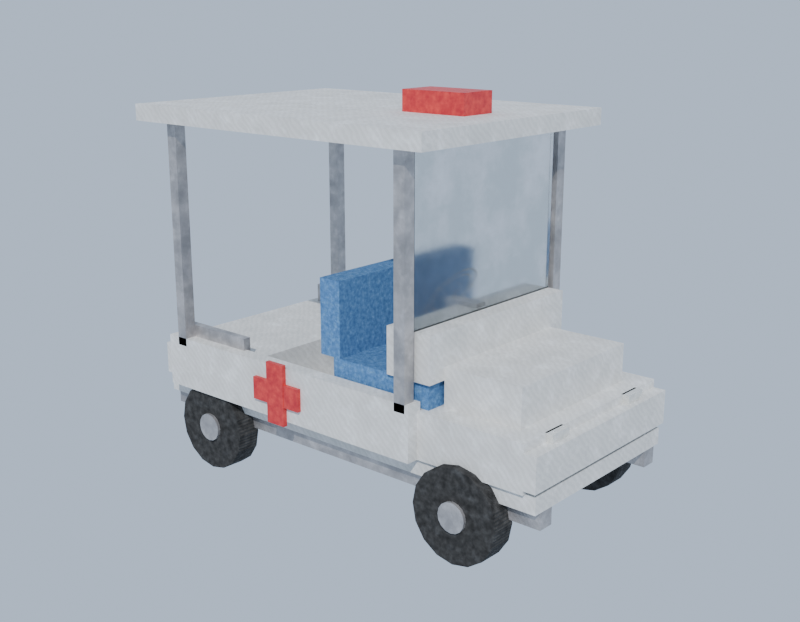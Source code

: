 # Source: carrito_emergencias.blend  (saved by Blender 5.2.45; exported with 4.5.12 LTS)
import bpy
from mathutils import Matrix  # noqa: F401  (used for matrix-valued properties, if any)

bpy.ops.wm.read_factory_settings(use_empty=True)
scene = bpy.context.scene
scene.name = 'Scene'

# ---- collections
col_cart = bpy.data.collections.new('CART'); scene.collection.children.link(col_cart)
col_cart_chassis = bpy.data.collections.new('CART_CHASSIS'); col_cart.children.link(col_cart_chassis)
col_cart_wheels = bpy.data.collections.new('CART_WHEELS'); col_cart.children.link(col_cart_wheels)
col_cart_body = bpy.data.collections.new('CART_BODY'); col_cart.children.link(col_cart_body)
col_cart_cabin = bpy.data.collections.new('CART_CABIN'); col_cart.children.link(col_cart_cabin)
col_cart_details = bpy.data.collections.new('CART_DETAILS'); col_cart.children.link(col_cart_details)

# ---- materials (node trees are filled in below, after node groups)
mat_metal = bpy.data.materials.new('Metal')
mat_metal.diffuse_color = (0.72, 0.73, 0.75, 1.0)
mat_plastic = bpy.data.materials.new('Plastic')
mat_plastic.diffuse_color = (0.16, 0.16, 0.18, 1.0)
mat_rubber = bpy.data.materials.new('Rubber')
mat_rubber.diffuse_color = (0.05, 0.05, 0.05, 1.0)
mat_fabric = bpy.data.materials.new('Fabric')
mat_fabric.diffuse_color = (0.1, 0.25, 0.55, 1.0)
mat_glass = bpy.data.materials.new('Glass')
mat_glass.diffuse_color = (0.55, 0.68, 0.72, 1.0)
mat_red = bpy.data.materials.new('Red')
mat_red.diffuse_color = (0.7, 0.05, 0.05, 1.0)
mat_white = bpy.data.materials.new('White')
mat_white.diffuse_color = (0.92, 0.92, 0.9, 1.0)

# ---- material node trees
mat_metal.use_nodes = True; mat_metal.node_tree.nodes.clear()
_N = mat_metal.node_tree.nodes; _L = mat_metal.node_tree.links
n0 = _N.new('ShaderNodeOutputMaterial'); n0.name = 'Material'; n0.location = (1600, 0)
n1 = _N.new('ShaderNodeBsdfPrincipled'); n1.name = 'BSDF Principista'; n1.location = (1300, 0)
n1.inputs[1].default_value = 0.65
n1.inputs[10].default_value = 0.005
n2 = _N.new('ShaderNodeTexCoord'); n2.name = 'Coordenadas de texturizado'; n2.location = (-1800, 0)
n3 = _N.new('ShaderNodeMapping'); n3.name = 'Mapeo'; n3.location = (-1600, 0)
n3.inputs[3].default_value = (2.5, 2.5, 2.5)
n4 = _N.new('ShaderNodeTexNoise'); n4.name = 'Ruido'; n4.location = (-1300, 400)
n4.width = 160
n4.inputs[3].default_value = 4.0
n5 = _N.new('ShaderNodeValToRGB'); n5.name = 'Rampa de color'; n5.location = (-1000, 400)
while len(n5.color_ramp.elements) > 1: n5.color_ramp.elements.remove(n5.color_ramp.elements[-1])
n5.color_ramp.elements[0].position = 0.3; n5.color_ramp.elements[0].color = (0.45, 0.46, 0.48, 1.0)
_e = n5.color_ramp.elements.new(0.5); _e.color = (0.6, 0.61, 0.63, 1.0)
_e = n5.color_ramp.elements.new(0.7); _e.color = (0.78, 0.79, 0.81, 1.0)
n6 = _N.new('ShaderNodeTexNoise'); n6.name = 'Ruido.001'; n6.location = (-1300, 100)
n6.width = 160
n6.inputs[2].default_value = 9.0
n6.inputs[3].default_value = 7.0
n6.inputs[4].default_value = 0.75
n7 = _N.new('ShaderNodeValToRGB'); n7.name = 'Rampa de color.001'; n7.location = (-1000, 100)
while len(n7.color_ramp.elements) > 1: n7.color_ramp.elements.remove(n7.color_ramp.elements[-1])
n7.color_ramp.elements[0].position = 0.7; n7.color_ramp.elements[0].color = (0.45, 0.3, 0.22, 1.0)
_e = n7.color_ramp.elements.new(0.82); _e.color = (1.0, 1.0, 1.0, 1.0)
n8 = _N.new('ShaderNodeMixRGB'); n8.name = 'Mezclar (antiguo)'; n8.location = (-700, 250)
n8.blend_type = 'MULTIPLY'
n8.inputs[0].default_value = 0.3
n9 = _N.new('ShaderNodeTexNoise'); n9.name = 'Ruido.002'; n9.location = (-1300, -200)
n9.width = 160
n9.inputs[2].default_value = 12.0
n9.inputs[3].default_value = 5.0
n10 = _N.new('ShaderNodeValToRGB'); n10.name = 'Rampa de color.002'; n10.location = (-1000, -200)
while len(n10.color_ramp.elements) > 1: n10.color_ramp.elements.remove(n10.color_ramp.elements[-1])
n10.color_ramp.elements[0].position = 0.48; n10.color_ramp.elements[0].color = (0.55, 0.54, 0.52, 1.0)
_e = n10.color_ramp.elements.new(0.65); _e.color = (1.0, 1.0, 1.0, 1.0)
n11 = _N.new('ShaderNodeMixRGB'); n11.name = 'Mezclar (antiguo).001'; n11.location = (-450, 100)
n11.blend_type = 'MULTIPLY'
n11.inputs[0].default_value = 0.3
n12 = _N.new('ShaderNodeTexNoise'); n12.name = 'Ruido.003'; n12.location = (-1300, -500)
n12.width = 160
n12.inputs[2].default_value = 18.0
n12.inputs[3].default_value = 4.0
n13 = _N.new('ShaderNodeMapRange'); n13.name = 'Mapear rango'; n13.location = (-1000, -500)
n13.inputs[3].default_value = 0.3
n13.inputs[4].default_value = 0.6
n14 = _N.new('ShaderNodeTexNoise'); n14.name = 'Ruido.004'; n14.location = (-1300, -800)
n14.width = 160
n14.inputs[2].default_value = 60.0
n14.inputs[3].default_value = 6.0
n15 = _N.new('ShaderNodeTexWave'); n15.name = 'Ondas'; n15.location = (-1300, -1050)
n15.width = 160
n15.bands_direction = 'DIAGONAL'
n15.inputs[1].default_value = 10.0
n15.inputs[2].default_value = 5.0
n16 = _N.new('ShaderNodeMixRGB'); n16.name = 'Mezclar (antiguo).002'; n16.location = (-700, -850)
n16.blend_type = 'ADD'
n16.inputs[0].default_value = 0.35
n17 = _N.new('ShaderNodeBump'); n17.name = 'Relieve'; n17.location = (1000, -400)
n17.inputs[0].default_value = 0.2
n17.inputs[1].default_value = 0.004
_L.new(n1.outputs[0], n0.inputs[0])
_L.new(n2.outputs[3], n3.inputs[0])
_L.new(n3.outputs[0], n4.inputs[0])
_L.new(n4.outputs[0], n5.inputs[0])
_L.new(n3.outputs[0], n6.inputs[0])
_L.new(n6.outputs[0], n7.inputs[0])
_L.new(n5.outputs[0], n8.inputs[1])
_L.new(n7.outputs[0], n8.inputs[2])
_L.new(n3.outputs[0], n9.inputs[0])
_L.new(n9.outputs[0], n10.inputs[0])
_L.new(n8.outputs[0], n11.inputs[1])
_L.new(n10.outputs[0], n11.inputs[2])
_L.new(n11.outputs[0], n1.inputs[0])
_L.new(n3.outputs[0], n12.inputs[0])
_L.new(n12.outputs[0], n13.inputs[0])
_L.new(n13.outputs[0], n1.inputs[2])
_L.new(n3.outputs[0], n14.inputs[0])
_L.new(n3.outputs[0], n15.inputs[0])
_L.new(n14.outputs[0], n16.inputs[1])
_L.new(n15.outputs[1], n16.inputs[2])
_L.new(n16.outputs[0], n17.inputs[3])
_L.new(n17.outputs[0], n1.inputs[5])
n0.is_active_output = True
mat_plastic.use_nodes = True; mat_plastic.node_tree.nodes.clear()
_N = mat_plastic.node_tree.nodes; _L = mat_plastic.node_tree.links
n0 = _N.new('ShaderNodeOutputMaterial'); n0.name = 'Material'; n0.location = (1600, 0)
n1 = _N.new('ShaderNodeBsdfPrincipled'); n1.name = 'BSDF Principista'; n1.location = (1300, 0)
n1.inputs[10].default_value = 0.005
n1.inputs[13].default_value = 0.35
n2 = _N.new('ShaderNodeTexCoord'); n2.name = 'Coordenadas de texturizado'; n2.location = (-1800, 0)
n3 = _N.new('ShaderNodeMapping'); n3.name = 'Mapeo'; n3.location = (-1600, 0)
n3.inputs[3].default_value = (2.0, 2.0, 2.0)
n4 = _N.new('ShaderNodeTexNoise'); n4.name = 'Ruido'; n4.location = (-1300, 400)
n4.width = 160
n4.inputs[2].default_value = 4.0
n4.inputs[3].default_value = 4.0
n5 = _N.new('ShaderNodeValToRGB'); n5.name = 'Rampa de color'; n5.location = (-1000, 400)
while len(n5.color_ramp.elements) > 1: n5.color_ramp.elements.remove(n5.color_ramp.elements[-1])
n5.color_ramp.elements[0].position = 0.3; n5.color_ramp.elements[0].color = (0.8, 0.8, 0.79, 1.0)
_e = n5.color_ramp.elements.new(0.5); _e.color = (0.87, 0.87, 0.86, 1.0)
_e = n5.color_ramp.elements.new(0.7); _e.color = (0.92, 0.92, 0.91, 1.0)
n6 = _N.new('ShaderNodeTexNoise'); n6.name = 'Ruido.001'; n6.location = (-1300, 100)
n6.width = 160
n6.inputs[2].default_value = 6.0
n6.inputs[3].default_value = 6.0
n6.inputs[4].default_value = 0.7
n7 = _N.new('ShaderNodeValToRGB'); n7.name = 'Rampa de color.001'; n7.location = (-1000, 100)
while len(n7.color_ramp.elements) > 1: n7.color_ramp.elements.remove(n7.color_ramp.elements[-1])
n7.color_ramp.elements[0].position = 0.5; n7.color_ramp.elements[0].color = (0.55, 0.53, 0.48, 1.0)
_e = n7.color_ramp.elements.new(0.72); _e.color = (1.0, 1.0, 1.0, 1.0)
n8 = _N.new('ShaderNodeMixRGB'); n8.name = 'Mezclar (antiguo)'; n8.location = (-700, 250)
n8.blend_type = 'MULTIPLY'
n8.inputs[0].default_value = 0.4
n9 = _N.new('ShaderNodeTexWave'); n9.name = 'Ondas'; n9.location = (-1300, -250)
n9.width = 160
n9.bands_direction = 'DIAGONAL'
n9.inputs[1].default_value = 8.0
n9.inputs[2].default_value = 6.0
n10 = _N.new('ShaderNodeValToRGB'); n10.name = 'Rampa de color.002'; n10.location = (-1000, -250)
while len(n10.color_ramp.elements) > 1: n10.color_ramp.elements.remove(n10.color_ramp.elements[-1])
n10.color_ramp.elements[0].position = 0.48; n10.color_ramp.elements[0].color = (1.0, 1.0, 1.0, 1.0)
_e = n10.color_ramp.elements.new(0.52); _e.color = (0.85, 0.85, 0.85, 1.0)
n11 = _N.new('ShaderNodeMixRGB'); n11.name = 'Mezclar (antiguo).001'; n11.location = (-450, 150)
n11.blend_type = 'MULTIPLY'
n12 = _N.new('ShaderNodeTexNoise'); n12.name = 'Ruido.002'; n12.location = (-1300, -550)
n12.width = 160
n12.inputs[2].default_value = 15.0
n12.inputs[3].default_value = 4.0
n13 = _N.new('ShaderNodeMapRange'); n13.name = 'Mapear rango'; n13.location = (-1000, -550)
n13.inputs[3].default_value = 0.45
n13.inputs[4].default_value = 0.65
n14 = _N.new('ShaderNodeTexNoise'); n14.name = 'Ruido.003'; n14.location = (-1300, -850)
n14.width = 160
n14.inputs[2].default_value = 80.0
n14.inputs[3].default_value = 5.0
n15 = _N.new('ShaderNodeMixRGB'); n15.name = 'Mezclar (antiguo).002'; n15.location = (-700, -850)
n15.blend_type = 'ADD'
n15.inputs[0].default_value = 0.3
n16 = _N.new('ShaderNodeBump'); n16.name = 'Relieve'; n16.location = (1000, -400)
n16.inputs[0].default_value = 0.15
n16.inputs[1].default_value = 0.003
_L.new(n1.outputs[0], n0.inputs[0])
_L.new(n2.outputs[3], n3.inputs[0])
_L.new(n3.outputs[0], n4.inputs[0])
_L.new(n4.outputs[0], n5.inputs[0])
_L.new(n3.outputs[0], n6.inputs[0])
_L.new(n6.outputs[0], n7.inputs[0])
_L.new(n5.outputs[0], n8.inputs[1])
_L.new(n7.outputs[0], n8.inputs[2])
_L.new(n3.outputs[0], n9.inputs[0])
_L.new(n9.outputs[1], n10.inputs[0])
_L.new(n8.outputs[0], n11.inputs[1])
_L.new(n10.outputs[0], n11.inputs[2])
_L.new(n11.outputs[0], n1.inputs[0])
_L.new(n3.outputs[0], n12.inputs[0])
_L.new(n12.outputs[0], n13.inputs[0])
_L.new(n13.outputs[0], n1.inputs[2])
_L.new(n3.outputs[0], n14.inputs[0])
_L.new(n14.outputs[0], n15.inputs[1])
_L.new(n9.outputs[1], n15.inputs[2])
_L.new(n15.outputs[0], n16.inputs[3])
_L.new(n16.outputs[0], n1.inputs[5])
n0.is_active_output = True
mat_rubber.use_nodes = True; mat_rubber.node_tree.nodes.clear()
_N = mat_rubber.node_tree.nodes; _L = mat_rubber.node_tree.links
n0 = _N.new('ShaderNodeOutputMaterial'); n0.name = 'Material'; n0.location = (1600, 0)
n1 = _N.new('ShaderNodeBsdfPrincipled'); n1.name = 'BSDF Principista'; n1.location = (1300, 0)
n1.inputs[10].default_value = 0.005
n1.inputs[13].default_value = 0.2
n2 = _N.new('ShaderNodeTexCoord'); n2.name = 'Coordenadas de texturizado'; n2.location = (-1800, 0)
n3 = _N.new('ShaderNodeMapping'); n3.name = 'Mapeo'; n3.location = (-1600, 0)
n3.inputs[3].default_value = (4.0, 4.0, 4.0)
n4 = _N.new('ShaderNodeTexNoise'); n4.name = 'Ruido'; n4.location = (-1300, 400)
n4.width = 160
n4.inputs[2].default_value = 8.0
n4.inputs[3].default_value = 4.0
n5 = _N.new('ShaderNodeValToRGB'); n5.name = 'Rampa de color'; n5.location = (-1000, 400)
while len(n5.color_ramp.elements) > 1: n5.color_ramp.elements.remove(n5.color_ramp.elements[-1])
n5.color_ramp.elements[0].position = 0.3; n5.color_ramp.elements[0].color = (0.03, 0.03, 0.03, 1.0)
_e = n5.color_ramp.elements.new(0.5); _e.color = (0.06, 0.06, 0.06, 1.0)
_e = n5.color_ramp.elements.new(0.7); _e.color = (0.1, 0.1, 0.1, 1.0)
n6 = _N.new('ShaderNodeTexNoise'); n6.name = 'Ruido.001'; n6.location = (-1300, 100)
n6.width = 160
n6.inputs[3].default_value = 6.0
n6.inputs[4].default_value = 0.7
n7 = _N.new('ShaderNodeValToRGB'); n7.name = 'Rampa de color.001'; n7.location = (-1000, 100)
while len(n7.color_ramp.elements) > 1: n7.color_ramp.elements.remove(n7.color_ramp.elements[-1])
n7.color_ramp.elements[0].position = 0.5; n7.color_ramp.elements[0].color = (0.35, 0.3, 0.24, 1.0)
_e = n7.color_ramp.elements.new(0.7); _e.color = (1.0, 1.0, 1.0, 1.0)
n8 = _N.new('ShaderNodeMixRGB'); n8.name = 'Mezclar (antiguo)'; n8.location = (-700, 250)
n8.blend_type = 'MULTIPLY'
n8.inputs[0].default_value = 0.45
n9 = _N.new('ShaderNodeTexNoise'); n9.name = 'Ruido.002'; n9.location = (-1300, -300)
n9.width = 160
n9.inputs[2].default_value = 20.0
n9.inputs[3].default_value = 4.0
n10 = _N.new('ShaderNodeMapRange'); n10.name = 'Mapear rango'; n10.location = (-1000, -300)
n10.inputs[3].default_value = 0.8
n10.inputs[4].default_value = 0.95
n11 = _N.new('ShaderNodeTexWave'); n11.name = 'Ondas'; n11.location = (-1300, -650)
n11.width = 160
n11.inputs[1].default_value = 25.0
n11.inputs[2].default_value = 1.0
n12 = _N.new('ShaderNodeTexNoise'); n12.name = 'Ruido.003'; n12.location = (-1300, -950)
n12.width = 160
n12.inputs[2].default_value = 100.0
n12.inputs[3].default_value = 5.0
n13 = _N.new('ShaderNodeMixRGB'); n13.name = 'Mezclar (antiguo).001'; n13.location = (-700, -700)
n13.blend_type = 'ADD'
n13.inputs[0].default_value = 0.4
n14 = _N.new('ShaderNodeBump'); n14.name = 'Relieve'; n14.location = (1000, -400)
n14.inputs[0].default_value = 0.45
n14.inputs[1].default_value = 0.01
_L.new(n1.outputs[0], n0.inputs[0])
_L.new(n2.outputs[3], n3.inputs[0])
_L.new(n3.outputs[0], n4.inputs[0])
_L.new(n4.outputs[0], n5.inputs[0])
_L.new(n3.outputs[0], n6.inputs[0])
_L.new(n6.outputs[0], n7.inputs[0])
_L.new(n5.outputs[0], n8.inputs[1])
_L.new(n7.outputs[0], n8.inputs[2])
_L.new(n8.outputs[0], n1.inputs[0])
_L.new(n3.outputs[0], n9.inputs[0])
_L.new(n9.outputs[0], n10.inputs[0])
_L.new(n10.outputs[0], n1.inputs[2])
_L.new(n3.outputs[0], n11.inputs[0])
_L.new(n3.outputs[0], n12.inputs[0])
_L.new(n11.outputs[1], n13.inputs[1])
_L.new(n12.outputs[0], n13.inputs[2])
_L.new(n13.outputs[0], n14.inputs[3])
_L.new(n14.outputs[0], n1.inputs[5])
n0.is_active_output = True
mat_fabric.use_nodes = True; mat_fabric.node_tree.nodes.clear()
_N = mat_fabric.node_tree.nodes; _L = mat_fabric.node_tree.links
n0 = _N.new('ShaderNodeOutputMaterial'); n0.name = 'Material'; n0.location = (1600, 0)
n1 = _N.new('ShaderNodeBsdfPrincipled'); n1.name = 'BSDF Principista'; n1.location = (1300, 0)
n1.inputs[2].default_value = 0.88
n1.inputs[10].default_value = 0.005
n1.inputs[13].default_value = 0.15
n2 = _N.new('ShaderNodeTexCoord'); n2.name = 'Coordenadas de texturizado'; n2.location = (-1800, 0)
n3 = _N.new('ShaderNodeMapping'); n3.name = 'Mapeo'; n3.location = (-1600, 0)
n3.inputs[3].default_value = (8.0, 8.0, 8.0)
n4 = _N.new('ShaderNodeTexNoise'); n4.name = 'Ruido'; n4.location = (-1300, 450)
n4.width = 160
n4.inputs[2].default_value = 6.0
n4.inputs[3].default_value = 4.0
n5 = _N.new('ShaderNodeValToRGB'); n5.name = 'Rampa de color'; n5.location = (-1000, 450)
while len(n5.color_ramp.elements) > 1: n5.color_ramp.elements.remove(n5.color_ramp.elements[-1])
n5.color_ramp.elements[0].position = 0.3; n5.color_ramp.elements[0].color = (0.07, 0.18, 0.38, 1.0)
_e = n5.color_ramp.elements.new(0.5); _e.color = (0.11, 0.25, 0.48, 1.0)
_e = n5.color_ramp.elements.new(0.7); _e.color = (0.16, 0.33, 0.58, 1.0)
n6 = _N.new('ShaderNodeTexWave'); n6.name = 'Ondas'; n6.location = (-1300, 150)
n6.width = 160
n6.inputs[1].default_value = 25.0
n7 = _N.new('ShaderNodeTexWave'); n7.name = 'Ondas.001'; n7.location = (-1300, -100)
n7.width = 160
n7.bands_direction = 'Y'
n7.inputs[1].default_value = 25.0
n8 = _N.new('ShaderNodeMixRGB'); n8.name = 'Mezclar (antiguo)'; n8.location = (-1000, 0)
n8.blend_type = 'MULTIPLY'
n8.inputs[0].default_value = 1.0
n9 = _N.new('ShaderNodeMixRGB'); n9.name = 'Mezclar (antiguo).001'; n9.location = (-700, 300)
n9.blend_type = 'OVERLAY'
n9.inputs[0].default_value = 0.6
n10 = _N.new('ShaderNodeTexNoise'); n10.name = 'Ruido.001'; n10.location = (-1300, -350)
n10.width = 160
n10.inputs[2].default_value = 10.0
n10.inputs[3].default_value = 6.0
n10.inputs[4].default_value = 0.7
n11 = _N.new('ShaderNodeValToRGB'); n11.name = 'Rampa de color.001'; n11.location = (-1000, -350)
while len(n11.color_ramp.elements) > 1: n11.color_ramp.elements.remove(n11.color_ramp.elements[-1])
n11.color_ramp.elements[0].position = 0.48; n11.color_ramp.elements[0].color = (0.5, 0.55, 0.62, 1.0)
_e = n11.color_ramp.elements.new(0.62); _e.color = (1.0, 1.0, 1.0, 1.0)
n12 = _N.new('ShaderNodeMixRGB'); n12.name = 'Mezclar (antiguo).002'; n12.location = (-450, 150)
n12.blend_type = 'MULTIPLY'
n12.inputs[0].default_value = 0.55
n13 = _N.new('ShaderNodeBump'); n13.name = 'Relieve'; n13.location = (1000, -400)
n13.inputs[0].default_value = 0.6
n13.inputs[1].default_value = 0.01
n14 = _N.new('ShaderNodeValToRGB'); n14.name = 'Rampa de color.002'; n14.location = (-850, 60)
while len(n14.color_ramp.elements) > 1: n14.color_ramp.elements.remove(n14.color_ramp.elements[-1])
n14.color_ramp.elements[0].position = 0.2; n14.color_ramp.elements[0].color = (0.55, 0.55, 0.55, 1.0)
_e = n14.color_ramp.elements.new(0.8); _e.color = (1.3, 1.3, 1.3, 1.0)
_L.new(n1.outputs[0], n0.inputs[0])
_L.new(n2.outputs[3], n3.inputs[0])
_L.new(n3.outputs[0], n4.inputs[0])
_L.new(n4.outputs[0], n5.inputs[0])
_L.new(n3.outputs[0], n6.inputs[0])
_L.new(n3.outputs[0], n7.inputs[0])
_L.new(n6.outputs[0], n8.inputs[1])
_L.new(n7.outputs[0], n8.inputs[2])
_L.new(n5.outputs[0], n9.inputs[1])
_L.new(n3.outputs[0], n10.inputs[0])
_L.new(n10.outputs[0], n11.inputs[0])
_L.new(n9.outputs[0], n12.inputs[1])
_L.new(n11.outputs[0], n12.inputs[2])
_L.new(n12.outputs[0], n1.inputs[0])
_L.new(n13.outputs[0], n1.inputs[5])
_L.new(n8.outputs[0], n14.inputs[0])
_L.new(n14.outputs[0], n9.inputs[2])
_L.new(n14.outputs[0], n13.inputs[3])
n0.is_active_output = True
mat_glass.use_nodes = True; mat_glass.node_tree.nodes.clear()
_N = mat_glass.node_tree.nodes; _L = mat_glass.node_tree.links
n0 = _N.new('ShaderNodeOutputMaterial'); n0.name = 'Material'; n0.location = (1200, 0)
n1 = _N.new('ShaderNodeBsdfPrincipled'); n1.name = 'BSDF Principista'; n1.location = (900, 0)
n1.inputs[3].default_value = 1.45
n1.inputs[10].default_value = 0.005
n1.inputs[18].default_value = 1.0
n2 = _N.new('ShaderNodeTexCoord'); n2.name = 'Coordenadas de texturizado'; n2.location = (-1400, 0)
n3 = _N.new('ShaderNodeTexNoise'); n3.name = 'Ruido'; n3.location = (-1100, 200)
n3.width = 160
n3.inputs[2].default_value = 4.0
n3.inputs[3].default_value = 6.0
n3.inputs[4].default_value = 0.7
n4 = _N.new('ShaderNodeValToRGB'); n4.name = 'Rampa de color'; n4.location = (-800, 200)
while len(n4.color_ramp.elements) > 1: n4.color_ramp.elements.remove(n4.color_ramp.elements[-1])
n4.color_ramp.elements[0].position = 0.45; n4.color_ramp.elements[0].color = (0.75, 0.78, 0.78, 1.0)
_e = n4.color_ramp.elements.new(0.65); _e.color = (1.0, 1.0, 1.0, 1.0)
n5 = _N.new('ShaderNodeMapRange'); n5.name = 'Mapear rango'; n5.location = (-500, -100)
n5.inputs[3].default_value = 0.03
n5.inputs[4].default_value = 0.25
_L.new(n1.outputs[0], n0.inputs[0])
_L.new(n2.outputs[3], n3.inputs[0])
_L.new(n3.outputs[0], n4.inputs[0])
_L.new(n4.outputs[0], n1.inputs[0])
_L.new(n3.outputs[0], n5.inputs[0])
_L.new(n5.outputs[0], n1.inputs[2])
n0.is_active_output = True
mat_red.use_nodes = True; mat_red.node_tree.nodes.clear()
_N = mat_red.node_tree.nodes; _L = mat_red.node_tree.links
n0 = _N.new('ShaderNodeOutputMaterial'); n0.name = 'Material'; n0.location = (1400, 0)
n1 = _N.new('ShaderNodeBsdfPrincipled'); n1.name = 'BSDF Principista'; n1.location = (1100, 0)
n1.inputs[2].default_value = 0.45
n1.inputs[10].default_value = 0.005
n1.inputs[13].default_value = 0.45
n2 = _N.new('ShaderNodeTexCoord'); n2.name = 'Coordenadas de texturizado'; n2.location = (-1600, 0)
n3 = _N.new('ShaderNodeMapping'); n3.name = 'Mapeo'; n3.location = (-1400, 0)
n3.inputs[3].default_value = (6.0, 6.0, 6.0)
n4 = _N.new('ShaderNodeTexNoise'); n4.name = 'Ruido'; n4.location = (-1100, 350)
n4.width = 160
n4.inputs[2].default_value = 6.0
n4.inputs[3].default_value = 4.0
n5 = _N.new('ShaderNodeValToRGB'); n5.name = 'Rampa de color'; n5.location = (-800, 350)
while len(n5.color_ramp.elements) > 1: n5.color_ramp.elements.remove(n5.color_ramp.elements[-1])
n5.color_ramp.elements[0].position = 0.3; n5.color_ramp.elements[0].color = (0.5, 0.02, 0.03, 1.0)
_e = n5.color_ramp.elements.new(0.7); _e.color = (0.75, 0.06, 0.05, 1.0)
n6 = _N.new('ShaderNodeTexNoise'); n6.name = 'Ruido.001'; n6.location = (-1100, 50)
n6.width = 160
n6.inputs[2].default_value = 12.0
n6.inputs[3].default_value = 5.0
n7 = _N.new('ShaderNodeValToRGB'); n7.name = 'Rampa de color.001'; n7.location = (-800, 50)
while len(n7.color_ramp.elements) > 1: n7.color_ramp.elements.remove(n7.color_ramp.elements[-1])
n7.color_ramp.elements[0].position = 0.58; n7.color_ramp.elements[0].color = (0.9, 0.8, 0.75, 1.0)
_e = n7.color_ramp.elements.new(0.75); _e.color = (1.0, 1.0, 1.0, 1.0)
n8 = _N.new('ShaderNodeMixRGB'); n8.name = 'Mezclar (antiguo)'; n8.location = (-500, 200)
n8.blend_type = 'MULTIPLY'
n8.inputs[0].default_value = 0.45
_L.new(n1.outputs[0], n0.inputs[0])
_L.new(n2.outputs[3], n3.inputs[0])
_L.new(n3.outputs[0], n4.inputs[0])
_L.new(n4.outputs[0], n5.inputs[0])
_L.new(n3.outputs[0], n6.inputs[0])
_L.new(n6.outputs[0], n7.inputs[0])
_L.new(n5.outputs[0], n8.inputs[1])
_L.new(n7.outputs[0], n8.inputs[2])
_L.new(n8.outputs[0], n1.inputs[0])
n0.is_active_output = True
mat_white.use_nodes = True; mat_white.node_tree.nodes.clear()
_N = mat_white.node_tree.nodes; _L = mat_white.node_tree.links
n0 = _N.new('ShaderNodeOutputMaterial'); n0.name = 'Material'; n0.location = (1400, 0)
n1 = _N.new('ShaderNodeBsdfPrincipled'); n1.name = 'BSDF Principista'; n1.location = (1100, 0)
n1.inputs[2].default_value = 0.1
n1.inputs[10].default_value = 0.005
n1.inputs[13].default_value = 0.6
n1.inputs[18].default_value = 0.3
n2 = _N.new('ShaderNodeTexCoord'); n2.name = 'Coordenadas de texturizado'; n2.location = (-1600, 0)
n3 = _N.new('ShaderNodeTexVoronoi'); n3.name = 'Voronoi'; n3.location = (-1200, 200)
n3.width = 160
n3.inputs[2].default_value = 30.0
n4 = _N.new('ShaderNodeValToRGB'); n4.name = 'Rampa de color'; n4.location = (-900, 200)
while len(n4.color_ramp.elements) > 1: n4.color_ramp.elements.remove(n4.color_ramp.elements[-1])
n4.color_ramp.elements[0].position = 0.1; n4.color_ramp.elements[0].color = (0.82, 0.82, 0.78, 1.0)
_e = n4.color_ramp.elements.new(0.9); _e.color = (0.95, 0.95, 0.92, 1.0)
n5 = _N.new('ShaderNodeBump'); n5.name = 'Relieve'; n5.location = (800, -200)
n5.inputs[0].default_value = 0.4
n5.inputs[1].default_value = 0.01
_L.new(n1.outputs[0], n0.inputs[0])
_L.new(n2.outputs[3], n3.inputs[0])
_L.new(n3.outputs[0], n4.inputs[0])
_L.new(n4.outputs[0], n1.inputs[0])
_L.new(n3.outputs[0], n5.inputs[3])
_L.new(n5.outputs[0], n1.inputs[5])
n0.is_active_output = True

# ---- world
world_world = bpy.data.worlds.new('World'); scene.world = world_world
world_world.use_nodes = True; world_world.node_tree.nodes.clear()
_N = world_world.node_tree.nodes; _L = world_world.node_tree.links
n0 = _N.new('ShaderNodeOutputWorld'); n0.name = 'World Output'; n0.location = (200, 100)
n1 = _N.new('ShaderNodeBackground'); n1.name = 'Background'; n1.location = (-200, 100)
n1.inputs[0].default_value = (0.45, 0.55, 0.7, 1.0)
n1.inputs[1].default_value = 1.2
_L.new(n1.outputs[0], n0.inputs[0])
n0.is_active_output = True
world_world.color = (0.05088, 0.05088, 0.05088)
world_world.sun_shadow_jitter_overblur = 0.0

# ---- cameras
cam_presentation_camera = bpy.data.cameras.new('Presentation_Camera')

# ---- lights
light_presentation_light = bpy.data.lights.new('Presentation_Light', 'SUN')
light_presentation_light.energy = 3.0

# ---- meshes
me_chassis_frame = bpy.data.meshes.new('Chassis_Frame')
me_chassis_frame.from_pydata([(-1.15, 0.38, 0.24), (1.15, 0.38, 0.24), (1.15, 0.46, 0.24), (-1.15, 0.46, 0.24), (-1.15, 0.38, 0.32), (1.15, 0.38, 0.32), (1.15, 0.46, 0.32), (-1.15, 0.46, 0.32), (-1.15, -0.46, 0.24), (1.15, -0.46, 0.24), (1.15, -0.38, 0.24), (-1.15, -0.38, 0.24), (-1.15, -0.46, 0.32), (1.15, -0.46, 0.32), (1.15, -0.38, 0.32), (-1.15, -0.38, 0.32), (-0.94, -0.42, 0.24), (-0.86, -0.42, 0.24), (-0.86, 0.42, 0.24), (-0.94, 0.42, 0.24), (-0.94, -0.42, 0.32), (-0.86, -0.42, 0.32), (-0.86, 0.42, 0.32), (-0.94, 0.42, 0.32), (-0.04, -0.42, 0.24), (0.04, -0.42, 0.24), (0.04, 0.42, 0.24), (-0.04, 0.42, 0.24), (-0.04, -0.42, 0.32), (0.04, -0.42, 0.32), (0.04, 0.42, 0.32), (-0.04, 0.42, 0.32), (0.86, -0.42, 0.24), (0.94, -0.42, 0.24), (0.94, 0.42, 0.24), (0.86, 0.42, 0.24), (0.86, -0.42, 0.32), (0.94, -0.42, 0.32), (0.94, 0.42, 0.32), (0.86, 0.42, 0.32), (0.73, -0.5, 0.16), (0.83, -0.5, 0.16), (0.83, 0.5, 0.16), (0.73, 0.5, 0.16), (0.73, -0.5, 0.28), (0.83, -0.5, 0.28), (0.83, 0.5, 0.28), (0.73, 0.5, 0.28), (-0.83, -0.5, 0.16), (-0.73, -0.5, 0.16), (-0.73, 0.5, 0.16), (-0.83, 0.5, 0.16), (-0.83, -0.5, 0.28), (-0.73, -0.5, 0.28), (-0.73, 0.5, 0.28), (-0.83, 0.5, 0.28)], [], [(0, 3, 2, 1), (4, 5, 6, 7), (0, 1, 5, 4), (1, 2, 6, 5), (2, 3, 7, 6), (3, 0, 4, 7), (8, 11, 10, 9), (12, 13, 14, 15), (8, 9, 13, 12), (9, 10, 14, 13), (10, 11, 15, 14), (11, 8, 12, 15), (16, 19, 18, 17), (20, 21, 22, 23), (16, 17, 21, 20), (17, 18, 22, 21), (18, 19, 23, 22), (19, 16, 20, 23), (24, 27, 26, 25), (28, 29, 30, 31), (24, 25, 29, 28), (25, 26, 30, 29), (26, 27, 31, 30), (27, 24, 28, 31), (32, 35, 34, 33), (36, 37, 38, 39), (32, 33, 37, 36), (33, 34, 38, 37), (34, 35, 39, 38), (35, 32, 36, 39), (40, 43, 42, 41), (44, 45, 46, 47), (40, 41, 45, 44), (41, 42, 46, 45), (42, 43, 47, 46), (43, 40, 44, 47), (48, 51, 50, 49), (52, 53, 54, 55), (48, 49, 53, 52), (49, 50, 54, 53), (50, 51, 55, 54), (51, 48, 52, 55)])
me_chassis_frame.materials.append(mat_metal)
me_chassis_frame.update()
me_chassis_floor = bpy.data.meshes.new('Chassis_Floor')
me_chassis_floor.from_pydata([(-1.15, -0.5, 0.32), (1.15, -0.5, 0.32), (1.15, 0.5, 0.32), (-1.15, 0.5, 0.32), (-1.15, -0.5, 0.4), (1.15, -0.5, 0.4), (1.15, 0.5, 0.4), (-1.15, 0.5, 0.4)], [], [(0, 3, 2, 1), (4, 5, 6, 7), (0, 1, 5, 4), (1, 2, 6, 5), (2, 3, 7, 6), (3, 0, 4, 7)])
me_chassis_floor.materials.append(mat_plastic)
me_chassis_floor.update()
me_wheels_tires = bpy.data.meshes.new('Wheels_Tires')
me_wheels_tires.from_pydata([(1.0, 0.44, 0.22), (0.9833, 0.44, 0.3042), (0.9356, 0.44, 0.3756), (0.8642, 0.44, 0.4233), (0.78, 0.44, 0.44), (0.6958, 0.44, 0.4233), (0.6244, 0.44, 0.3756), (0.5767, 0.44, 0.3042), (0.56, 0.44, 0.22), (0.5767, 0.44, 0.1358), (0.6244, 0.44, 0.06444), (0.6958, 0.44, 0.01675), (0.78, 0.44, 0.0), (0.8642, 0.44, 0.01675), (0.9356, 0.44, 0.06444), (0.9833, 0.44, 0.1358), (1.0, 0.56, 0.22), (0.9833, 0.56, 0.3042), (0.9356, 0.56, 0.3756), (0.8642, 0.56, 0.4233), (0.78, 0.56, 0.44), (0.6958, 0.56, 0.4233), (0.6244, 0.56, 0.3756), (0.5767, 0.56, 0.3042), (0.56, 0.56, 0.22), (0.5767, 0.56, 0.1358), (0.6244, 0.56, 0.06444), (0.6958, 0.56, 0.01675), (0.78, 0.56, 0.0), (0.8642, 0.56, 0.01675), (0.9356, 0.56, 0.06444), (0.9833, 0.56, 0.1358), (1.0, -0.56, 0.22), (0.9833, -0.56, 0.3042), (0.9356, -0.56, 0.3756), (0.8642, -0.56, 0.4233), (0.78, -0.56, 0.44), (0.6958, -0.56, 0.4233), (0.6244, -0.56, 0.3756), (0.5767, -0.56, 0.3042), (0.56, -0.56, 0.22), (0.5767, -0.56, 0.1358), (0.6244, -0.56, 0.06444), (0.6958, -0.56, 0.01675), (0.78, -0.56, 0.0), (0.8642, -0.56, 0.01675), (0.9356, -0.56, 0.06444), (0.9833, -0.56, 0.1358), (1.0, -0.44, 0.22), (0.9833, -0.44, 0.3042), (0.9356, -0.44, 0.3756), (0.8642, -0.44, 0.4233), (0.78, -0.44, 0.44), (0.6958, -0.44, 0.4233), (0.6244, -0.44, 0.3756), (0.5767, -0.44, 0.3042), (0.56, -0.44, 0.22), (0.5767, -0.44, 0.1358), (0.6244, -0.44, 0.06444), (0.6958, -0.44, 0.01675), (0.78, -0.44, 0.0), (0.8642, -0.44, 0.01675), (0.9356, -0.44, 0.06444), (0.9833, -0.44, 0.1358), (-0.56, 0.44, 0.22), (-0.5767, 0.44, 0.3042), (-0.6244, 0.44, 0.3756), (-0.6958, 0.44, 0.4233), (-0.78, 0.44, 0.44), (-0.8642, 0.44, 0.4233), (-0.9356, 0.44, 0.3756), (-0.9833, 0.44, 0.3042), (-1.0, 0.44, 0.22), (-0.9833, 0.44, 0.1358), (-0.9356, 0.44, 0.06444), (-0.8642, 0.44, 0.01675), (-0.78, 0.44, 0.0), (-0.6958, 0.44, 0.01675), (-0.6244, 0.44, 0.06444), (-0.5767, 0.44, 0.1358), (-0.56, 0.56, 0.22), (-0.5767, 0.56, 0.3042), (-0.6244, 0.56, 0.3756), (-0.6958, 0.56, 0.4233), (-0.78, 0.56, 0.44), (-0.8642, 0.56, 0.4233), (-0.9356, 0.56, 0.3756), (-0.9833, 0.56, 0.3042), (-1.0, 0.56, 0.22), (-0.9833, 0.56, 0.1358), (-0.9356, 0.56, 0.06444), (-0.8642, 0.56, 0.01675), (-0.78, 0.56, 0.0), (-0.6958, 0.56, 0.01675), (-0.6244, 0.56, 0.06444), (-0.5767, 0.56, 0.1358), (-0.56, -0.56, 0.22), (-0.5767, -0.56, 0.3042), (-0.6244, -0.56, 0.3756), (-0.6958, -0.56, 0.4233), (-0.78, -0.56, 0.44), (-0.8642, -0.56, 0.4233), (-0.9356, -0.56, 0.3756), (-0.9833, -0.56, 0.3042), (-1.0, -0.56, 0.22), (-0.9833, -0.56, 0.1358), (-0.9356, -0.56, 0.06444), (-0.8642, -0.56, 0.01675), (-0.78, -0.56, 0.0), (-0.6958, -0.56, 0.01675), (-0.6244, -0.56, 0.06444), (-0.5767, -0.56, 0.1358), (-0.56, -0.44, 0.22), (-0.5767, -0.44, 0.3042), (-0.6244, -0.44, 0.3756), (-0.6958, -0.44, 0.4233), (-0.78, -0.44, 0.44), (-0.8642, -0.44, 0.4233), (-0.9356, -0.44, 0.3756), (-0.9833, -0.44, 0.3042), (-1.0, -0.44, 0.22), (-0.9833, -0.44, 0.1358), (-0.9356, -0.44, 0.06444), (-0.8642, -0.44, 0.01675), (-0.78, -0.44, 0.0), (-0.6958, -0.44, 0.01675), (-0.6244, -0.44, 0.06444), (-0.5767, -0.44, 0.1358)], [], [(0, 16, 17, 1), (1, 17, 18, 2), (2, 18, 19, 3), (3, 19, 20, 4), (4, 20, 21, 5), (5, 21, 22, 6), (6, 22, 23, 7), (7, 23, 24, 8), (8, 24, 25, 9), (9, 25, 26, 10), (10, 26, 27, 11), (11, 27, 28, 12), (12, 28, 29, 13), (13, 29, 30, 14), (14, 30, 31, 15), (15, 31, 16, 0), (0, 1, 2, 3, 4, 5, 6, 7, 8, 9, 10, 11, 12, 13, 14, 15), (31, 30, 29, 28, 27, 26, 25, 24, 23, 22, 21, 20, 19, 18, 17, 16), (32, 48, 49, 33), (33, 49, 50, 34), (34, 50, 51, 35), (35, 51, 52, 36), (36, 52, 53, 37), (37, 53, 54, 38), (38, 54, 55, 39), (39, 55, 56, 40), (40, 56, 57, 41), (41, 57, 58, 42), (42, 58, 59, 43), (43, 59, 60, 44), (44, 60, 61, 45), (45, 61, 62, 46), (46, 62, 63, 47), (47, 63, 48, 32), (32, 33, 34, 35, 36, 37, 38, 39, 40, 41, 42, 43, 44, 45, 46, 47), (63, 62, 61, 60, 59, 58, 57, 56, 55, 54, 53, 52, 51, 50, 49, 48), (64, 80, 81, 65), (65, 81, 82, 66), (66, 82, 83, 67), (67, 83, 84, 68), (68, 84, 85, 69), (69, 85, 86, 70), (70, 86, 87, 71), (71, 87, 88, 72), (72, 88, 89, 73), (73, 89, 90, 74), (74, 90, 91, 75), (75, 91, 92, 76), (76, 92, 93, 77), (77, 93, 94, 78), (78, 94, 95, 79), (79, 95, 80, 64), (64, 65, 66, 67, 68, 69, 70, 71, 72, 73, 74, 75, 76, 77, 78, 79), (95, 94, 93, 92, 91, 90, 89, 88, 87, 86, 85, 84, 83, 82, 81, 80), (96, 112, 113, 97), (97, 113, 114, 98), (98, 114, 115, 99), (99, 115, 116, 100), (100, 116, 117, 101), (101, 117, 118, 102), (102, 118, 119, 103), (103, 119, 120, 104), (104, 120, 121, 105), (105, 121, 122, 106), (106, 122, 123, 107), (107, 123, 124, 108), (108, 124, 125, 109), (109, 125, 126, 110), (110, 126, 127, 111), (111, 127, 112, 96), (96, 97, 98, 99, 100, 101, 102, 103, 104, 105, 106, 107, 108, 109, 110, 111), (127, 126, 125, 124, 123, 122, 121, 120, 119, 118, 117, 116, 115, 114, 113, 112)])
me_wheels_tires.materials.append(mat_rubber)
me_wheels_tires.update()
me_wheels_hubs = bpy.data.meshes.new('Wheels_Hubs')
me_wheels_hubs.from_pydata([(0.85, 0.425, 0.22), (0.8447, 0.425, 0.2468), (0.8295, 0.425, 0.2695), (0.8068, 0.425, 0.2847), (0.78, 0.425, 0.29), (0.7532, 0.425, 0.2847), (0.7305, 0.425, 0.2695), (0.7153, 0.425, 0.2468), (0.71, 0.425, 0.22), (0.7153, 0.425, 0.1932), (0.7305, 0.425, 0.1705), (0.7532, 0.425, 0.1553), (0.78, 0.425, 0.15), (0.8068, 0.425, 0.1553), (0.8295, 0.425, 0.1705), (0.8447, 0.425, 0.1932), (0.85, 0.575, 0.22), (0.8447, 0.575, 0.2468), (0.8295, 0.575, 0.2695), (0.8068, 0.575, 0.2847), (0.78, 0.575, 0.29), (0.7532, 0.575, 0.2847), (0.7305, 0.575, 0.2695), (0.7153, 0.575, 0.2468), (0.71, 0.575, 0.22), (0.7153, 0.575, 0.1932), (0.7305, 0.575, 0.1705), (0.7532, 0.575, 0.1553), (0.78, 0.575, 0.15), (0.8068, 0.575, 0.1553), (0.8295, 0.575, 0.1705), (0.8447, 0.575, 0.1932), (0.85, -0.575, 0.22), (0.8447, -0.575, 0.2468), (0.8295, -0.575, 0.2695), (0.8068, -0.575, 0.2847), (0.78, -0.575, 0.29), (0.7532, -0.575, 0.2847), (0.7305, -0.575, 0.2695), (0.7153, -0.575, 0.2468), (0.71, -0.575, 0.22), (0.7153, -0.575, 0.1932), (0.7305, -0.575, 0.1705), (0.7532, -0.575, 0.1553), (0.78, -0.575, 0.15), (0.8068, -0.575, 0.1553), (0.8295, -0.575, 0.1705), (0.8447, -0.575, 0.1932), (0.85, -0.425, 0.22), (0.8447, -0.425, 0.2468), (0.8295, -0.425, 0.2695), (0.8068, -0.425, 0.2847), (0.78, -0.425, 0.29), (0.7532, -0.425, 0.2847), (0.7305, -0.425, 0.2695), (0.7153, -0.425, 0.2468), (0.71, -0.425, 0.22), (0.7153, -0.425, 0.1932), (0.7305, -0.425, 0.1705), (0.7532, -0.425, 0.1553), (0.78, -0.425, 0.15), (0.8068, -0.425, 0.1553), (0.8295, -0.425, 0.1705), (0.8447, -0.425, 0.1932), (-0.71, 0.425, 0.22), (-0.7153, 0.425, 0.2468), (-0.7305, 0.425, 0.2695), (-0.7532, 0.425, 0.2847), (-0.78, 0.425, 0.29), (-0.8068, 0.425, 0.2847), (-0.8295, 0.425, 0.2695), (-0.8447, 0.425, 0.2468), (-0.85, 0.425, 0.22), (-0.8447, 0.425, 0.1932), (-0.8295, 0.425, 0.1705), (-0.8068, 0.425, 0.1553), (-0.78, 0.425, 0.15), (-0.7532, 0.425, 0.1553), (-0.7305, 0.425, 0.1705), (-0.7153, 0.425, 0.1932), (-0.71, 0.575, 0.22), (-0.7153, 0.575, 0.2468), (-0.7305, 0.575, 0.2695), (-0.7532, 0.575, 0.2847), (-0.78, 0.575, 0.29), (-0.8068, 0.575, 0.2847), (-0.8295, 0.575, 0.2695), (-0.8447, 0.575, 0.2468), (-0.85, 0.575, 0.22), (-0.8447, 0.575, 0.1932), (-0.8295, 0.575, 0.1705), (-0.8068, 0.575, 0.1553), (-0.78, 0.575, 0.15), (-0.7532, 0.575, 0.1553), (-0.7305, 0.575, 0.1705), (-0.7153, 0.575, 0.1932), (-0.71, -0.575, 0.22), (-0.7153, -0.575, 0.2468), (-0.7305, -0.575, 0.2695), (-0.7532, -0.575, 0.2847), (-0.78, -0.575, 0.29), (-0.8068, -0.575, 0.2847), (-0.8295, -0.575, 0.2695), (-0.8447, -0.575, 0.2468), (-0.85, -0.575, 0.22), (-0.8447, -0.575, 0.1932), (-0.8295, -0.575, 0.1705), (-0.8068, -0.575, 0.1553), (-0.78, -0.575, 0.15), (-0.7532, -0.575, 0.1553), (-0.7305, -0.575, 0.1705), (-0.7153, -0.575, 0.1932), (-0.71, -0.425, 0.22), (-0.7153, -0.425, 0.2468), (-0.7305, -0.425, 0.2695), (-0.7532, -0.425, 0.2847), (-0.78, -0.425, 0.29), (-0.8068, -0.425, 0.2847), (-0.8295, -0.425, 0.2695), (-0.8447, -0.425, 0.2468), (-0.85, -0.425, 0.22), (-0.8447, -0.425, 0.1932), (-0.8295, -0.425, 0.1705), (-0.8068, -0.425, 0.1553), (-0.78, -0.425, 0.15), (-0.7532, -0.425, 0.1553), (-0.7305, -0.425, 0.1705), (-0.7153, -0.425, 0.1932)], [], [(0, 16, 17, 1), (1, 17, 18, 2), (2, 18, 19, 3), (3, 19, 20, 4), (4, 20, 21, 5), (5, 21, 22, 6), (6, 22, 23, 7), (7, 23, 24, 8), (8, 24, 25, 9), (9, 25, 26, 10), (10, 26, 27, 11), (11, 27, 28, 12), (12, 28, 29, 13), (13, 29, 30, 14), (14, 30, 31, 15), (15, 31, 16, 0), (0, 1, 2, 3, 4, 5, 6, 7, 8, 9, 10, 11, 12, 13, 14, 15), (31, 30, 29, 28, 27, 26, 25, 24, 23, 22, 21, 20, 19, 18, 17, 16), (32, 48, 49, 33), (33, 49, 50, 34), (34, 50, 51, 35), (35, 51, 52, 36), (36, 52, 53, 37), (37, 53, 54, 38), (38, 54, 55, 39), (39, 55, 56, 40), (40, 56, 57, 41), (41, 57, 58, 42), (42, 58, 59, 43), (43, 59, 60, 44), (44, 60, 61, 45), (45, 61, 62, 46), (46, 62, 63, 47), (47, 63, 48, 32), (32, 33, 34, 35, 36, 37, 38, 39, 40, 41, 42, 43, 44, 45, 46, 47), (63, 62, 61, 60, 59, 58, 57, 56, 55, 54, 53, 52, 51, 50, 49, 48), (64, 80, 81, 65), (65, 81, 82, 66), (66, 82, 83, 67), (67, 83, 84, 68), (68, 84, 85, 69), (69, 85, 86, 70), (70, 86, 87, 71), (71, 87, 88, 72), (72, 88, 89, 73), (73, 89, 90, 74), (74, 90, 91, 75), (75, 91, 92, 76), (76, 92, 93, 77), (77, 93, 94, 78), (78, 94, 95, 79), (79, 95, 80, 64), (64, 65, 66, 67, 68, 69, 70, 71, 72, 73, 74, 75, 76, 77, 78, 79), (95, 94, 93, 92, 91, 90, 89, 88, 87, 86, 85, 84, 83, 82, 81, 80), (96, 112, 113, 97), (97, 113, 114, 98), (98, 114, 115, 99), (99, 115, 116, 100), (100, 116, 117, 101), (101, 117, 118, 102), (102, 118, 119, 103), (103, 119, 120, 104), (104, 120, 121, 105), (105, 121, 122, 106), (106, 122, 123, 107), (107, 123, 124, 108), (108, 124, 125, 109), (109, 125, 126, 110), (110, 126, 127, 111), (111, 127, 112, 96), (96, 97, 98, 99, 100, 101, 102, 103, 104, 105, 106, 107, 108, 109, 110, 111), (127, 126, 125, 124, 123, 122, 121, 120, 119, 118, 117, 116, 115, 114, 113, 112)])
me_wheels_hubs.materials.append(mat_metal)
me_wheels_hubs.update()
me_body_sides = bpy.data.meshes.new('Body_Sides')
me_body_sides.from_pydata([(-1.05, 0.5, 0.4), (0.55, 0.5, 0.4), (0.55, 0.58, 0.4), (-1.05, 0.58, 0.4), (-1.05, 0.5, 0.66), (0.55, 0.5, 0.66), (0.55, 0.58, 0.66), (-1.05, 0.58, 0.66), (-1.05, -0.58, 0.4), (0.55, -0.58, 0.4), (0.55, -0.5, 0.4), (-1.05, -0.5, 0.4), (-1.05, -0.58, 0.66), (0.55, -0.58, 0.66), (0.55, -0.5, 0.66), (-1.05, -0.5, 0.66), (0.55, -0.52, 0.4), (1.1, -0.52, 0.4), (1.1, 0.52, 0.4), (0.55, 0.52, 0.4), (0.55, -0.52, 0.62), (1.1, -0.52, 0.62), (1.1, 0.52, 0.62), (0.55, 0.52, 0.62), (0.6, -0.4, 0.62), (1.0, -0.4, 0.62), (1.0, 0.4, 0.62), (0.6, 0.4, 0.62), (0.6, -0.4, 0.8), (1.0, -0.4, 0.8), (1.0, 0.4, 0.8), (0.6, 0.4, 0.8), (-1.1, -0.52, 0.4), (-0.5, -0.52, 0.4), (-0.5, 0.52, 0.4), (-1.1, 0.52, 0.4), (-1.1, -0.52, 0.62), (-0.5, -0.52, 0.62), (-0.5, 0.52, 0.62), (-1.1, 0.52, 0.62), (0.05, -0.48, 0.4), (0.55, -0.48, 0.4), (0.55, 0.48, 0.4), (0.05, 0.48, 0.4), (0.05, -0.48, 0.62), (0.55, -0.48, 0.62), (0.55, 0.48, 0.62), (0.05, 0.48, 0.62)], [], [(0, 3, 2, 1), (4, 5, 6, 7), (0, 1, 5, 4), (1, 2, 6, 5), (2, 3, 7, 6), (3, 0, 4, 7), (8, 11, 10, 9), (12, 13, 14, 15), (8, 9, 13, 12), (9, 10, 14, 13), (10, 11, 15, 14), (11, 8, 12, 15), (16, 19, 18, 17), (20, 21, 22, 23), (16, 17, 21, 20), (17, 18, 22, 21), (18, 19, 23, 22), (19, 16, 20, 23), (24, 27, 26, 25), (28, 29, 30, 31), (24, 25, 29, 28), (25, 26, 30, 29), (26, 27, 31, 30), (27, 24, 28, 31), (32, 35, 34, 33), (36, 37, 38, 39), (32, 33, 37, 36), (33, 34, 38, 37), (34, 35, 39, 38), (35, 32, 36, 39), (40, 43, 42, 41), (44, 45, 46, 47), (40, 41, 45, 44), (41, 42, 46, 45), (42, 43, 47, 46), (43, 40, 44, 47)])
me_body_sides.materials.append(mat_plastic)
me_body_sides.update()
me_body_deck_rails = bpy.data.meshes.new('Body_Deck_Rails')
me_body_deck_rails.from_pydata([(-1.05, 0.48, 0.62), (-0.55, 0.48, 0.62), (-0.55, 0.52, 0.62), (-1.05, 0.52, 0.62), (-1.05, 0.48, 0.72), (-0.55, 0.48, 0.72), (-0.55, 0.52, 0.72), (-1.05, 0.52, 0.72), (-1.05, -0.52, 0.62), (-0.55, -0.52, 0.62), (-0.55, -0.48, 0.62), (-1.05, -0.48, 0.62), (-1.05, -0.52, 0.72), (-0.55, -0.52, 0.72), (-0.55, -0.48, 0.72), (-1.05, -0.48, 0.72)], [], [(0, 3, 2, 1), (4, 5, 6, 7), (0, 1, 5, 4), (1, 2, 6, 5), (2, 3, 7, 6), (3, 0, 4, 7), (8, 11, 10, 9), (12, 13, 14, 15), (8, 9, 13, 12), (9, 10, 14, 13), (10, 11, 15, 14), (11, 8, 12, 15)])
me_body_deck_rails.materials.append(mat_metal)
me_body_deck_rails.update()
me_seats_bench = bpy.data.meshes.new('Seats_Bench')
me_seats_bench.from_pydata([(0.02, -0.48, 0.62), (0.58, -0.48, 0.62), (0.58, 0.48, 0.62), (0.02, 0.48, 0.62), (0.02, -0.48, 0.74), (0.58, -0.48, 0.74), (0.58, 0.48, 0.74), (0.02, 0.48, 0.74), (-0.06, -0.48, 0.74), (0.06, -0.48, 0.74), (0.06, 0.48, 0.74), (-0.06, 0.48, 0.74), (-0.06, -0.48, 1.1), (0.06, -0.48, 1.1), (0.06, 0.48, 1.1), (-0.06, 0.48, 1.1)], [], [(0, 3, 2, 1), (4, 5, 6, 7), (0, 1, 5, 4), (1, 2, 6, 5), (2, 3, 7, 6), (3, 0, 4, 7), (8, 11, 10, 9), (12, 13, 14, 15), (8, 9, 13, 12), (9, 10, 14, 13), (10, 11, 15, 14), (11, 8, 12, 15)])
me_seats_bench.materials.append(mat_fabric)
me_seats_bench.update()
me_cabin_posts = bpy.data.meshes.new('Cabin_Posts')
me_cabin_posts.from_pydata([(0.47, 0.52, 0.62), (0.53, 0.52, 0.62), (0.53, 0.58, 0.62), (0.47, 0.58, 0.62), (0.47, 0.52, 1.74), (0.53, 0.52, 1.74), (0.53, 0.58, 1.74), (0.47, 0.58, 1.74), (0.47, -0.58, 0.62), (0.53, -0.58, 0.62), (0.53, -0.52, 0.62), (0.47, -0.52, 0.62), (0.47, -0.58, 1.74), (0.53, -0.58, 1.74), (0.53, -0.52, 1.74), (0.47, -0.52, 1.74), (-0.98, 0.52, 0.62), (-0.92, 0.52, 0.62), (-0.92, 0.58, 0.62), (-0.98, 0.58, 0.62), (-0.98, 0.52, 1.74), (-0.92, 0.52, 1.74), (-0.92, 0.58, 1.74), (-0.98, 0.58, 1.74), (-0.98, -0.58, 0.62), (-0.92, -0.58, 0.62), (-0.92, -0.52, 0.62), (-0.98, -0.52, 0.62), (-0.98, -0.58, 1.74), (-0.92, -0.58, 1.74), (-0.92, -0.52, 1.74), (-0.98, -0.52, 1.74)], [], [(0, 3, 2, 1), (4, 5, 6, 7), (0, 1, 5, 4), (1, 2, 6, 5), (2, 3, 7, 6), (3, 0, 4, 7), (8, 11, 10, 9), (12, 13, 14, 15), (8, 9, 13, 12), (9, 10, 14, 13), (10, 11, 15, 14), (11, 8, 12, 15), (16, 19, 18, 17), (20, 21, 22, 23), (16, 17, 21, 20), (17, 18, 22, 21), (18, 19, 23, 22), (19, 16, 20, 23), (24, 27, 26, 25), (28, 29, 30, 31), (24, 25, 29, 28), (25, 26, 30, 29), (26, 27, 31, 30), (27, 24, 28, 31)])
me_cabin_posts.materials.append(mat_metal)
me_cabin_posts.update()
me_cabin_roof = bpy.data.meshes.new('Cabin_Roof')
me_cabin_roof.from_pydata([(-1.125, -0.65, 1.74), (0.675, -0.65, 1.74), (0.675, 0.65, 1.74), (-1.125, 0.65, 1.74), (-1.125, -0.65, 1.82), (0.675, -0.65, 1.82), (0.675, 0.65, 1.82), (-1.125, 0.65, 1.82)], [], [(0, 3, 2, 1), (4, 5, 6, 7), (0, 1, 5, 4), (1, 2, 6, 5), (2, 3, 7, 6), (3, 0, 4, 7)])
me_cabin_roof.materials.append(mat_plastic)
me_cabin_roof.update()
me_cabin_windshield = bpy.data.meshes.new('Cabin_Windshield')
me_cabin_windshield.from_pydata([(0.485, -0.5, 0.96), (0.515, -0.5, 0.96), (0.515, 0.5, 0.96), (0.485, 0.5, 0.96), (0.485, -0.5, 1.72), (0.515, -0.5, 1.72), (0.515, 0.5, 1.72), (0.485, 0.5, 1.72)], [], [(0, 3, 2, 1), (4, 5, 6, 7), (0, 1, 5, 4), (1, 2, 6, 5), (2, 3, 7, 6), (3, 0, 4, 7)])
me_cabin_windshield.materials.append(mat_glass)
me_cabin_windshield.update()
me_cabin_dashboard = bpy.data.meshes.new('Cabin_Dashboard')
me_cabin_dashboard.from_pydata([(0.36, -0.5, 0.74), (0.6, -0.5, 0.74), (0.6, 0.5, 0.74), (0.36, 0.5, 0.74), (0.36, -0.5, 0.96), (0.6, -0.5, 0.96), (0.6, 0.5, 0.96), (0.36, 0.5, 0.96)], [], [(0, 3, 2, 1), (4, 5, 6, 7), (0, 1, 5, 4), (1, 2, 6, 5), (2, 3, 7, 6), (3, 0, 4, 7)])
me_cabin_dashboard.materials.append(mat_plastic)
me_cabin_dashboard.update()
me_cabin_steering = bpy.data.meshes.new('Cabin_Steering')
me_cabin_steering.from_pydata([(0.3, 0.12, 1.0), (0.3263, 0.1109, 1.038), (0.3487, 0.08485, 1.07), (0.3636, 0.04592, 1.091), (0.3688, 7.348e-18, 1.098), (0.3636, -0.04592, 1.091), (0.3487, -0.08485, 1.07), (0.3263, -0.1109, 1.038), (0.3, -0.12, 1.0), (0.2737, -0.1109, 0.9624), (0.2513, -0.08485, 0.9305), (0.2364, -0.04592, 0.9092), (0.2312, -2.204e-17, 0.9017), (0.2364, 0.04592, 0.9092), (0.2513, 0.08485, 0.9305), (0.2737, 0.1109, 0.9624), (0.3, 0.155, 1.0), (0.334, 0.1432, 1.049), (0.3629, 0.1096, 1.09), (0.3821, 0.05932, 1.117), (0.3889, 9.491e-18, 1.127), (0.3821, -0.05932, 1.117), (0.3629, -0.1096, 1.09), (0.334, -0.1432, 1.049), (0.3, -0.155, 1.0), (0.266, -0.1432, 0.9514), (0.2371, -0.1096, 0.9102), (0.2179, -0.05932, 0.8827), (0.2111, -2.847e-17, 0.873), (0.2179, 0.05932, 0.8827), (0.2371, 0.1096, 0.9102), (0.266, 0.1432, 0.9514), (0.3, 0.03, 1.0), (0.3066, 0.02772, 1.009), (0.3122, 0.02121, 1.017), (0.3159, 0.01148, 1.023), (0.3172, 1.837e-18, 1.025), (0.3159, -0.01148, 1.023), (0.3122, -0.02121, 1.017), (0.3066, -0.02772, 1.009), (0.3, -0.03, 1.0), (0.2934, -0.02772, 0.9906), (0.2878, -0.02121, 0.9826), (0.2841, -0.01148, 0.9773), (0.2828, -5.511e-18, 0.9754), (0.2841, 0.01148, 0.9773), (0.2878, 0.02121, 0.9826), (0.2934, 0.02772, 0.9906), (0.3, 0.06, 1.0), (0.3132, 0.05543, 1.019), (0.3243, 0.04243, 1.035), (0.3318, 0.02296, 1.045), (0.3344, 3.674e-18, 1.049), (0.3318, -0.02296, 1.045), (0.3243, -0.04243, 1.035), (0.3132, -0.05543, 1.019), (0.3, -0.06, 1.0), (0.2868, -0.05543, 0.9812), (0.2757, -0.04243, 0.9652), (0.2682, -0.02296, 0.9546), (0.2656, -1.102e-17, 0.9509), (0.2682, 0.02296, 0.9546), (0.2757, 0.04243, 0.9652), (0.2868, 0.05543, 0.9812), (0.29, -0.03, 0.86), (0.47, -0.03, 0.86), (0.47, 0.03, 0.86), (0.29, 0.03, 0.86), (0.29, -0.03, 0.98), (0.47, -0.03, 0.98), (0.47, 0.03, 0.98), (0.29, 0.03, 0.98)], [], [(0, 1, 3, 2), (2, 3, 5, 4), (4, 5, 7, 6), (6, 7, 9, 8), (8, 9, 11, 10), (10, 11, 13, 12), (12, 13, 15, 14), (14, 15, 17, 16), (16, 17, 19, 18), (18, 19, 21, 20), (20, 21, 23, 22), (22, 23, 25, 24), (24, 25, 27, 26), (26, 27, 29, 28), (28, 29, 31, 30), (30, 31, 1, 0), (32, 33, 35, 34), (34, 35, 37, 36), (36, 37, 39, 38), (38, 39, 41, 40), (40, 41, 43, 42), (42, 43, 45, 44), (44, 45, 47, 46), (46, 47, 49, 48), (48, 49, 51, 50), (50, 51, 53, 52), (52, 53, 55, 54), (54, 55, 57, 56), (56, 57, 59, 58), (58, 59, 61, 60), (60, 61, 63, 62), (62, 63, 33, 32), (64, 67, 66, 65), (68, 69, 70, 71), (64, 65, 69, 68), (65, 66, 70, 69), (66, 67, 71, 70), (67, 64, 68, 71)])
me_cabin_steering.materials.append(mat_metal)
me_cabin_steering.update()
me_details_cross = bpy.data.meshes.new('Details_Cross')
me_details_cross.from_pydata([(-0.4, 0.578, 0.475), (-0.1, 0.578, 0.475), (-0.1, 0.6, 0.475), (-0.4, 0.6, 0.475), (-0.4, 0.578, 0.585), (-0.1, 0.578, 0.585), (-0.1, 0.6, 0.585), (-0.4, 0.6, 0.585), (-0.305, 0.58, 0.38), (-0.195, 0.58, 0.38), (-0.195, 0.602, 0.38), (-0.305, 0.602, 0.38), (-0.305, 0.58, 0.68), (-0.195, 0.58, 0.68), (-0.195, 0.602, 0.68), (-0.305, 0.602, 0.68), (-0.4, -0.6, 0.475), (-0.1, -0.6, 0.475), (-0.1, -0.578, 0.475), (-0.4, -0.578, 0.475), (-0.4, -0.6, 0.585), (-0.1, -0.6, 0.585), (-0.1, -0.578, 0.585), (-0.4, -0.578, 0.585), (-0.305, -0.602, 0.38), (-0.195, -0.602, 0.38), (-0.195, -0.58, 0.38), (-0.305, -0.58, 0.38), (-0.305, -0.602, 0.68), (-0.195, -0.602, 0.68), (-0.195, -0.58, 0.68), (-0.305, -0.58, 0.68)], [], [(0, 3, 2, 1), (4, 5, 6, 7), (0, 1, 5, 4), (1, 2, 6, 5), (2, 3, 7, 6), (3, 0, 4, 7), (8, 11, 10, 9), (12, 13, 14, 15), (8, 9, 13, 12), (9, 10, 14, 13), (10, 11, 15, 14), (11, 8, 12, 15), (16, 19, 18, 17), (20, 21, 22, 23), (16, 17, 21, 20), (17, 18, 22, 21), (18, 19, 23, 22), (19, 16, 20, 23), (24, 27, 26, 25), (28, 29, 30, 31), (24, 25, 29, 28), (25, 26, 30, 29), (26, 27, 31, 30), (27, 24, 28, 31)])
me_details_cross.materials.append(mat_red)
me_details_cross.update()
me_details_lights = bpy.data.meshes.new('Details_Lights')
me_details_lights.from_pydata([(1.09, 0.24, 0.5), (1.13, 0.24, 0.5), (1.13, 0.36, 0.5), (1.09, 0.36, 0.5), (1.09, 0.24, 0.62), (1.13, 0.24, 0.62), (1.13, 0.36, 0.62), (1.09, 0.36, 0.62), (1.09, -0.36, 0.5), (1.13, -0.36, 0.5), (1.13, -0.24, 0.5), (1.09, -0.24, 0.5), (1.09, -0.36, 0.62), (1.13, -0.36, 0.62), (1.13, -0.24, 0.62), (1.09, -0.24, 0.62)], [], [(0, 3, 2, 1), (4, 5, 6, 7), (0, 1, 5, 4), (1, 2, 6, 5), (2, 3, 7, 6), (3, 0, 4, 7), (8, 11, 10, 9), (12, 13, 14, 15), (8, 9, 13, 12), (9, 10, 14, 13), (10, 11, 15, 14), (11, 8, 12, 15)])
me_details_lights.materials.append(mat_white)
me_details_lights.update()
me_details_beacon = bpy.data.meshes.new('Details_Beacon')
me_details_beacon.from_pydata([(0.1, -0.1, 1.82), (0.45, -0.1, 1.82), (0.45, 0.1, 1.82), (0.1, 0.1, 1.82), (0.1, -0.1, 1.92), (0.45, -0.1, 1.92), (0.45, 0.1, 1.92), (0.1, 0.1, 1.92)], [], [(0, 3, 2, 1), (4, 5, 6, 7), (0, 1, 5, 4), (1, 2, 6, 5), (2, 3, 7, 6), (3, 0, 4, 7)])
me_details_beacon.materials.append(mat_red)
me_details_beacon.update()
me_details_bumpers = bpy.data.meshes.new('Details_Bumpers')
me_details_bumpers.from_pydata([(1.1, -0.52, 0.42), (1.16, -0.52, 0.42), (1.16, 0.52, 0.42), (1.1, 0.52, 0.42), (1.1, -0.52, 0.58), (1.16, -0.52, 0.58), (1.16, 0.52, 0.58), (1.1, 0.52, 0.58), (-1.16, -0.52, 0.42), (-1.1, -0.52, 0.42), (-1.1, 0.52, 0.42), (-1.16, 0.52, 0.42), (-1.16, -0.52, 0.58), (-1.1, -0.52, 0.58), (-1.1, 0.52, 0.58), (-1.16, 0.52, 0.58)], [], [(0, 3, 2, 1), (4, 5, 6, 7), (0, 1, 5, 4), (1, 2, 6, 5), (2, 3, 7, 6), (3, 0, 4, 7), (8, 11, 10, 9), (12, 13, 14, 15), (8, 9, 13, 12), (9, 10, 14, 13), (10, 11, 15, 14), (11, 8, 12, 15)])
me_details_bumpers.materials.append(mat_plastic)
me_details_bumpers.update()

# ---- objects
ob_presentation_camera = bpy.data.objects.new('Presentation_Camera', cam_presentation_camera)
ob_presentation_light = bpy.data.objects.new('Presentation_Light', light_presentation_light)
ob_chassis_frame = bpy.data.objects.new('Chassis_Frame', me_chassis_frame)
ob_chassis_floor = bpy.data.objects.new('Chassis_Floor', me_chassis_floor)
ob_wheels_tires = bpy.data.objects.new('Wheels_Tires', me_wheels_tires)
ob_wheels_hubs = bpy.data.objects.new('Wheels_Hubs', me_wheels_hubs)
ob_body_sides = bpy.data.objects.new('Body_Sides', me_body_sides)
ob_body_deck_rails = bpy.data.objects.new('Body_Deck_Rails', me_body_deck_rails)
ob_seats_bench = bpy.data.objects.new('Seats_Bench', me_seats_bench)
ob_cabin_posts = bpy.data.objects.new('Cabin_Posts', me_cabin_posts)
ob_cabin_roof = bpy.data.objects.new('Cabin_Roof', me_cabin_roof)
ob_cabin_windshield = bpy.data.objects.new('Cabin_Windshield', me_cabin_windshield)
ob_cabin_dashboard = bpy.data.objects.new('Cabin_Dashboard', me_cabin_dashboard)
ob_cabin_steering = bpy.data.objects.new('Cabin_Steering', me_cabin_steering)
ob_details_cross = bpy.data.objects.new('Details_Cross', me_details_cross)
ob_details_lights = bpy.data.objects.new('Details_Lights', me_details_lights)
ob_details_beacon = bpy.data.objects.new('Details_Beacon', me_details_beacon)
ob_details_bumpers = bpy.data.objects.new('Details_Bumpers', me_details_bumpers)

# ---- transforms, parenting, visibility, modifiers, constraints
ob_presentation_camera.location = (3.4, -3.9, 2.3)
ob_presentation_camera.rotation_euler = (1.298, -1.188e-07, 0.717)
ob_presentation_light.location = (0.0, 0.0, 0.0)
ob_presentation_light.rotation_euler = (0.8727, 0.0, 0.6109)
ob_chassis_frame.location = (0.0, 0.0, 0.0)
ob_chassis_floor.location = (0.0, 0.0, 0.0)
ob_wheels_tires.location = (0.0, 0.0, 0.0)
ob_wheels_hubs.location = (0.0, 0.0, 0.0)
ob_body_sides.location = (0.0, 0.0, 0.0)
ob_body_deck_rails.location = (0.0, 0.0, 0.0)
ob_seats_bench.location = (0.0, 0.0, 0.0)
ob_cabin_posts.location = (0.0, 0.0, 0.0)
ob_cabin_roof.location = (0.0, 0.0, 0.0)
ob_cabin_windshield.location = (0.0, 0.0, 0.0)
ob_cabin_dashboard.location = (0.0, 0.0, 0.0)
ob_cabin_steering.location = (0.0, 0.0, 0.0)
ob_details_cross.location = (0.0, 0.0, 0.0)
ob_details_lights.location = (0.0, 0.0, 0.0)
ob_details_beacon.location = (0.0, 0.0, 0.0)
ob_details_bumpers.location = (0.0, 0.0, 0.0)

# ---- collection membership
col_cart.objects.link(ob_presentation_camera)
col_cart.objects.link(ob_presentation_light)
col_cart_chassis.objects.link(ob_chassis_frame)
col_cart_chassis.objects.link(ob_chassis_floor)
col_cart_wheels.objects.link(ob_wheels_tires)
col_cart_wheels.objects.link(ob_wheels_hubs)
col_cart_body.objects.link(ob_body_sides)
col_cart_body.objects.link(ob_body_deck_rails)
col_cart_body.objects.link(ob_seats_bench)
col_cart_cabin.objects.link(ob_cabin_posts)
col_cart_cabin.objects.link(ob_cabin_roof)
col_cart_cabin.objects.link(ob_cabin_windshield)
col_cart_cabin.objects.link(ob_cabin_dashboard)
col_cart_cabin.objects.link(ob_cabin_steering)
col_cart_details.objects.link(ob_details_cross)
col_cart_details.objects.link(ob_details_lights)
col_cart_details.objects.link(ob_details_beacon)
col_cart_details.objects.link(ob_details_bumpers)

# ---- scene / render settings (as saved in the file)
scene.camera = ob_presentation_camera
scene.frame_start = 1; scene.frame_end = 250; scene.frame_set(1)
scene.render.engine = 'BLENDER_EEVEE_NEXT'
scene.render.resolution_x = 900
scene.render.resolution_y = 700
scene.render.bake_bias = 0.0
scene.render.bake_samples = 0
scene.render.compositor_device = 'GPU'
scene.eevee.use_volume_custom_range = False
scene.eevee.fast_gi_thickness_near = 0.1
scene.eevee.fast_gi_thickness_far = 0.0
scene.eevee.ray_tracing_options.screen_trace_thickness = 0.1
bpy.context.view_layer.update()
